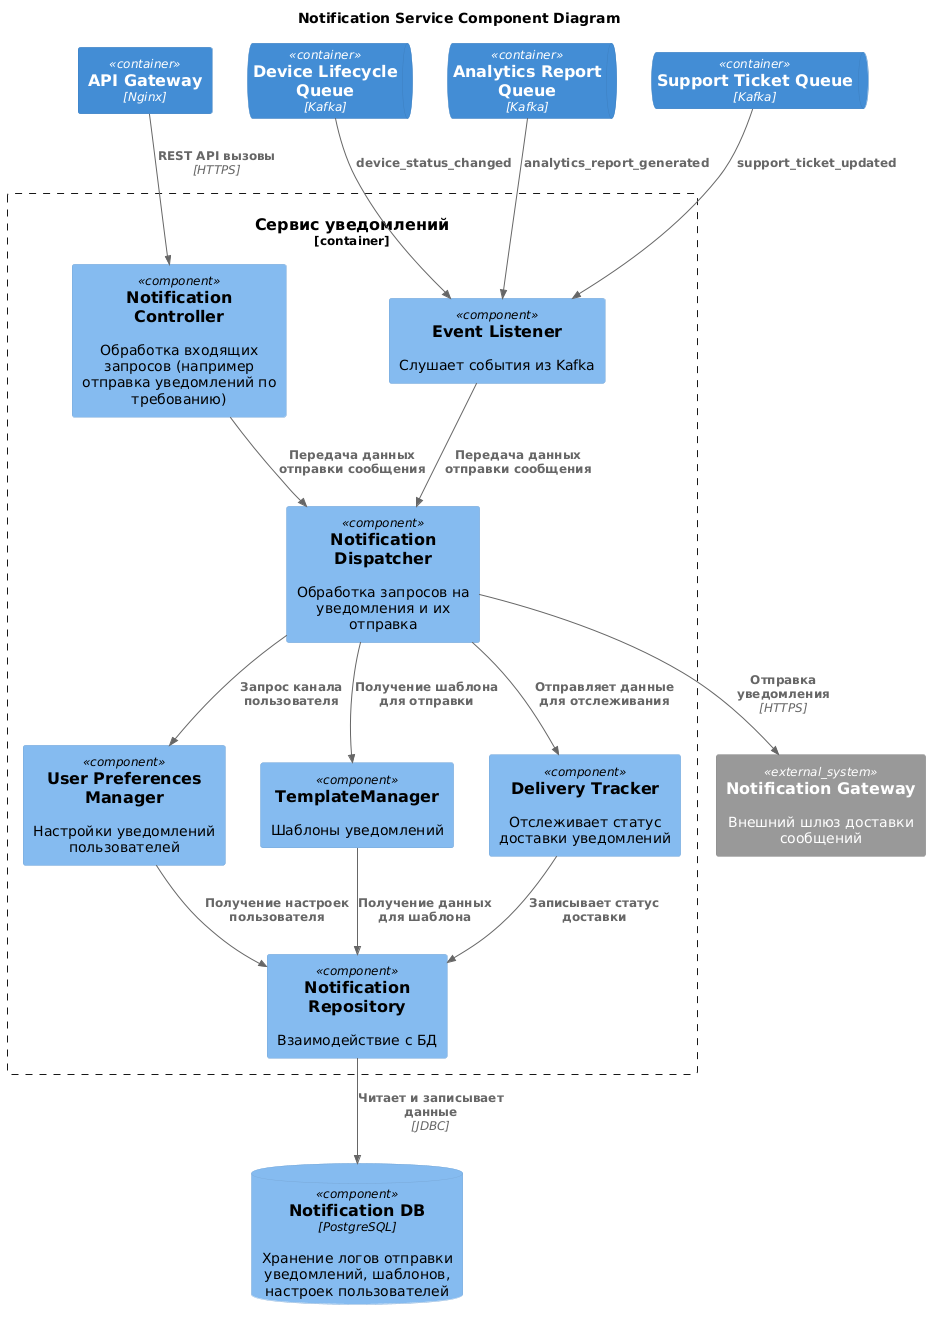

The diagram above was rendered by PlantUML. Its source (embedded in the PNG):
@startuml
title Notification Service Component Diagram

!include https://raw.githubusercontent.com/plantuml-stdlib/C4-PlantUML/master/C4_Component.puml

Container(APIGateway, "API Gateway", "Nginx")

ComponentDb(NotificationDB, "Notification DB", "PostgreSQL", "Хранение логов отправки уведомлений, шаблонов, настроек пользователей")

ContainerQueue(DeviceLifecycleQueue, "Device Lifecycle Queue", "Kafka")
ContainerQueue(AnalyticsReportQueue, "Analytics Report Queue", "Kafka")
ContainerQueue(SupportTicketQueue, "Support Ticket Queue", "Kafka")

System_Ext(NotificationGateway, "Notification Gateway", "Внешний шлюз доставки сообщений")

Container_Boundary(NotificationService, "Сервис уведомлений") {
    Component(NotificationController, "Notification Controller", "", "Обработка входящих запросов (например отправка уведомлений по требованию)")
    Component(NotificationDispatcher, "Notification Dispatcher", "", "Обработка запросов на уведомления и их отправка")
    Component(UserPreferencesManager, "User Preferences Manager", "", "Настройки уведомлений пользователей")
    Component(TemplateManager, "TemplateManager", "", "Шаблоны уведомлений")
    Component(EventListener, "Event Listener", "", "Слушает события из Kafka")
    Component(DeliveryTracker, "Delivery Tracker", "", "Отслеживает статус доставки уведомлений")
    Component(NotificationRepository, "Notification Repository", "", "Взаимодействие с БД")
}

Rel(APIGateway, NotificationController, "REST API вызовы", "HTTPS")

Rel(DeviceLifecycleQueue, EventListener, "device_status_changed")

Rel(SupportTicketQueue, EventListener, "support_ticket_updated")

Rel(AnalyticsReportQueue, EventListener, "analytics_report_generated")

Rel(NotificationDispatcher, UserPreferencesManager, "Запрос канала пользователя")
Rel(NotificationDispatcher, TemplateManager, "Получение шаблона для отправки")
Rel(NotificationDispatcher, NotificationGateway, "Отправка уведомления", "HTTPS")
Rel(NotificationDispatcher, DeliveryTracker, "Отправляет данные для отслеживания")

Rel(EventListener, NotificationDispatcher, "Передача данных отправки сообщения")

Rel(NotificationController, NotificationDispatcher, "Передача данных отправки сообщения")

Rel(DeliveryTracker, NotificationRepository, "Записывает статус доставки")

Rel(NotificationRepository, NotificationDB, "Читает и записывает данные", "JDBC")

Rel(UserPreferencesManager, NotificationRepository, "Получение настроек пользователя")

Rel(TemplateManager, NotificationRepository, "Получение данных для шаблона")
@enduml